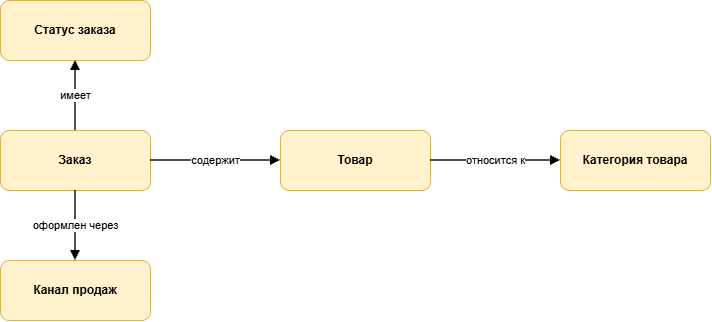

The diagram above was exported from draw.io. Its source (the exported page's mxGraphModel, read from the mxfile embedded in the PNG):
<mxGraphModel dx="1414" dy="751" grid="1" gridSize="10" guides="1" tooltips="1" connect="1" arrows="1" fold="1" page="1" pageScale="1" pageWidth="1060" pageHeight="360" math="0" shadow="0">
  <root>
    <mxCell id="0" />
    <mxCell id="1" parent="0" />
    <mxCell id="AWT-nQ2xx7qlzYxnkw94-1" connectable="0" parent="1" style="group" value="" vertex="1">
      <mxGeometry height="320" width="710" x="175" y="20" as="geometry" />
    </mxCell>
    <mxCell id="zakaz" parent="AWT-nQ2xx7qlzYxnkw94-1" style="rounded=1;whiteSpace=wrap;html=1;align=center;verticalAlign=middle;fontSize=12;fillColor=#fff2cc;strokeColor=#d6b656;" value="&lt;b&gt;Заказ&lt;/b&gt;&lt;br&gt;" vertex="1">
      <mxGeometry height="60" width="150" y="130" as="geometry" />
    </mxCell>
    <mxCell id="tovar" parent="AWT-nQ2xx7qlzYxnkw94-1" style="rounded=1;whiteSpace=wrap;html=1;align=center;verticalAlign=middle;fontSize=12;fillColor=#fff2cc;strokeColor=#d6b656;" value="&lt;b&gt;Товар&lt;/b&gt;&lt;br&gt;" vertex="1">
      <mxGeometry height="60" width="150" x="280" y="130" as="geometry" />
    </mxCell>
    <mxCell id="kateg" parent="AWT-nQ2xx7qlzYxnkw94-1" style="rounded=1;whiteSpace=wrap;html=1;align=center;verticalAlign=middle;fontSize=12;fillColor=#fff2cc;strokeColor=#d6b656;" value="&lt;b&gt;Категория товара&lt;/b&gt;&lt;br&gt;" vertex="1">
      <mxGeometry height="60" width="150" x="560" y="130" as="geometry" />
    </mxCell>
    <mxCell id="status" parent="AWT-nQ2xx7qlzYxnkw94-1" style="rounded=1;whiteSpace=wrap;html=1;align=center;verticalAlign=middle;fontSize=12;fillColor=#fff2cc;strokeColor=#d6b656;" value="&lt;b&gt;Статус заказа&lt;/b&gt;" vertex="1">
      <mxGeometry height="60" width="150" as="geometry" />
    </mxCell>
    <mxCell id="kanal" parent="AWT-nQ2xx7qlzYxnkw94-1" style="rounded=1;whiteSpace=wrap;html=1;align=center;verticalAlign=middle;fontSize=12;fillColor=#fff2cc;strokeColor=#d6b656;" value="&lt;b&gt;Канал продаж&lt;/b&gt;&lt;br&gt;" vertex="1">
      <mxGeometry height="60" width="150" y="260" as="geometry" />
    </mxCell>
    <mxCell id="e0" edge="1" parent="AWT-nQ2xx7qlzYxnkw94-1" source="zakaz" style="html=1;endArrow=block;endFill=1;strokeWidth=1.5;" target="tovar" value="содержит">
      <mxGeometry relative="1" as="geometry" />
    </mxCell>
    <mxCell id="e1" edge="1" parent="AWT-nQ2xx7qlzYxnkw94-1" source="tovar" style="html=1;endArrow=block;endFill=1;strokeWidth=1.5;" target="kateg" value="относится к">
      <mxGeometry relative="1" as="geometry" />
    </mxCell>
    <mxCell id="e2" edge="1" parent="AWT-nQ2xx7qlzYxnkw94-1" source="zakaz" style="html=1;endArrow=block;endFill=1;strokeWidth=1.5;" target="status" value="имеет">
      <mxGeometry relative="1" as="geometry" />
    </mxCell>
    <mxCell id="e3" edge="1" parent="AWT-nQ2xx7qlzYxnkw94-1" source="zakaz" style="html=1;endArrow=block;endFill=1;strokeWidth=1.5;" target="kanal" value="оформлен через">
      <mxGeometry relative="1" as="geometry" />
    </mxCell>
  </root>
</mxGraphModel>